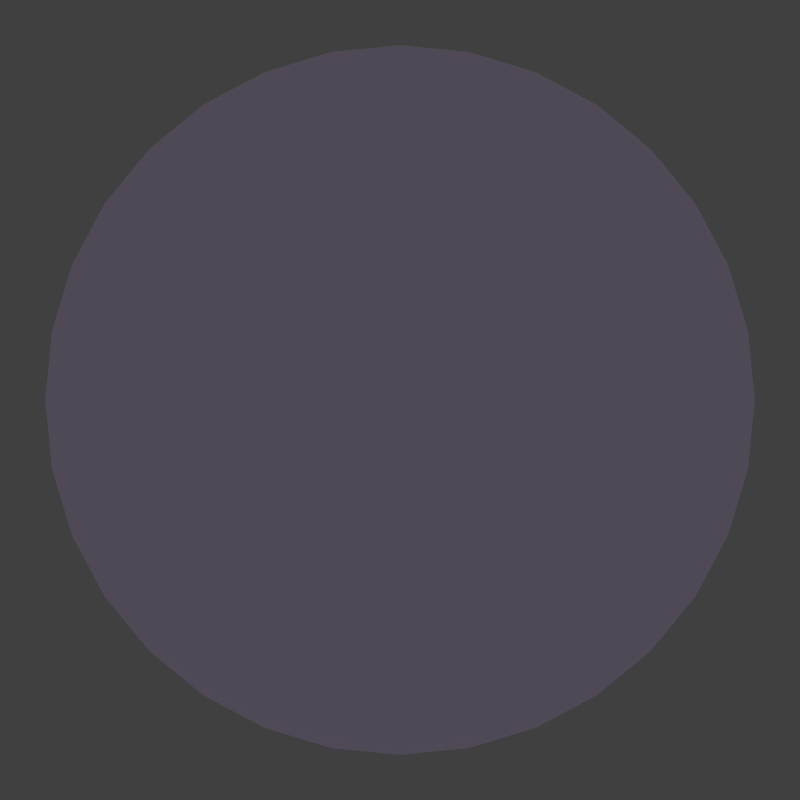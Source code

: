 # Source: star2.rendermarker.blend  (saved by Blender 2.79.0; exported with 4.5.12 LTS)
import bpy
from mathutils import Matrix  # noqa: F401  (used for matrix-valued properties, if any)

bpy.ops.wm.read_factory_settings(use_empty=True)
scene = bpy.context.scene
scene.name = 'spinner-top-approach'

# ---- collections
col_collection_1 = bpy.data.collections.new('Collection 1'); scene.collection.children.link(col_collection_1)

# ---- materials (node trees are filled in below, after node groups)
mat_sliderborderpurple_ish = bpy.data.materials.new('sliderborderpurple-ish')
mat_sliderborderpurple_ish.alpha_threshold = 0.0
mat_sliderborderpurple_ish.roughness = 0.5

# ---- material node trees
mat_sliderborderpurple_ish.use_nodes = True; mat_sliderborderpurple_ish.node_tree.nodes.clear()
_N = mat_sliderborderpurple_ish.node_tree.nodes; _L = mat_sliderborderpurple_ish.node_tree.links
n0 = _N.new('ShaderNodeBsdfTransparent'); n0.name = 'Transparent BSDF'; n0.location = (7, 181)
n1 = _N.new('ShaderNodeMixShader'); n1.name = 'Mix Shader'; n1.location = (184, 277)
n1.inputs[0].default_value = 0.9545
n2 = _N.new('ShaderNodeOutputMaterial'); n2.name = 'Material Output'; n2.location = (416, 257)
n3 = _N.new('ShaderNodeEmission'); n3.name = 'Emission'; n3.location = (10, 300)
n3.inputs[0].default_value = (0.6652, 0.4145, 1.0, 1.0)
_L.new(n1.outputs[0], n2.inputs[0])
_L.new(n3.outputs[0], n1.inputs[1])
_L.new(n0.outputs[0], n1.inputs[2])
n2.is_active_output = True

# ---- world
world_world_008 = bpy.data.worlds.new('World.008'); scene.world = world_world_008
world_world_008.color = (0.05088, 0.05088, 0.05088)
world_world_008.use_sun_shadow = False
world_world_008.sun_shadow_jitter_overblur = 0.0
world_world_008.cycles.sampling_method = 'MANUAL'

# ---- cameras
cam_camera = bpy.data.cameras.new('Camera')
cam_camera.clip_end = 100.0
cam_camera.lens = 35.0
cam_camera.sensor_width = 32.0
cam_camera.sensor_height = 18.0
cam_camera.display_size = 2.0
cam_camera.dof.focus_distance = 0.0

# ---- meshes
me_circle_003 = bpy.data.meshes.new('Circle.003')
me_circle_003.from_pydata([(0.0, 1.0, 0.0), (-0.1951, 0.9808, 0.0), (-0.3827, 0.9239, 0.0), (-0.5556, 0.8315, 0.0), (-0.7071, 0.7071, 0.0), (-0.8315, 0.5556, 0.0), (-0.9239, 0.3827, 0.0), (-0.9808, 0.1951, 0.0), (-1.0, 7.55e-08, 0.0), (-0.9808, -0.1951, 0.0), (-0.9239, -0.3827, 0.0), (-0.8315, -0.5556, 0.0), (-0.7071, -0.7071, 0.0), (-0.5556, -0.8315, 0.0), (-0.3827, -0.9239, 0.0), (-0.1951, -0.9808, 0.0), (3.258e-07, -1.0, 0.0), (0.1951, -0.9808, 0.0), (0.3827, -0.9239, 0.0), (0.5556, -0.8315, 0.0), (0.7071, -0.7071, 0.0), (0.8315, -0.5556, 0.0), (0.9239, -0.3827, 0.0), (0.9808, -0.1951, 0.0), (1.0, 9.656e-07, 0.0), (0.9808, 0.1951, 0.0), (0.9239, 0.3827, 0.0), (0.8315, 0.5556, 0.0), (0.7071, 0.7071, 0.0), (0.5556, 0.8315, 0.0), (0.3827, 0.9239, 0.0), (0.1951, 0.9808, 0.0)], [], [(1, 2, 3, 4, 5, 6, 7, 8, 9, 10, 11, 12, 13, 14, 15, 16, 17, 18, 19, 20, 21, 22, 23, 24, 25, 26, 27, 28, 29, 30, 31, 0)])
me_circle_003.materials.append(mat_sliderborderpurple_ish)
me_circle_003.use_remesh_preserve_volume = False
me_circle_003.use_remesh_preserve_attributes = False
me_circle_003.use_mirror_vertex_groups = False
me_circle_003.update()

# ---- objects
ob_circle = bpy.data.objects.new('Circle', me_circle_003)
ob_camera = bpy.data.objects.new('Camera', cam_camera)

# ---- transforms, parenting, visibility, modifiers, constraints
ob_circle.location = (0.0, 0.0, 0.0)
ob_circle.scale = (0.9038, 0.9038, 0.9038)
ob_circle.lineart.crease_threshold = 0.0
ob_camera.location = (0.0, 0.0, 2.229)
ob_camera.lineart.crease_threshold = 0.0

# ---- collection membership
col_collection_1.objects.link(ob_circle)
col_collection_1.objects.link(ob_camera)

# ---- scene / render settings (as saved in the file)
scene.camera = ob_camera
scene.frame_start = 1; scene.frame_end = 2; scene.frame_set(2)
scene.render.engine = 'CYCLES'
scene.render.image_settings.compression = 70
scene.render.resolution_x = 64
scene.render.resolution_y = 64
scene.render.fps = 30
scene.render.dither_intensity = 0.0
scene.render.film_transparent = True
scene.cycles.use_denoising = False
scene.cycles.samples = 15
scene.cycles.sampling_pattern = 'TABULATED_SOBOL'
scene.cycles.light_sampling_threshold = 0.0
scene.cycles.use_adaptive_sampling = False
scene.cycles.use_light_tree = False
scene.cycles.blur_glossy = 0.0
scene.cycles.max_bounces = 6
scene.cycles.diffuse_bounces = 6
scene.cycles.glossy_bounces = 6
scene.cycles.transmission_bounces = 6
scene.cycles.volume_bounces = 6
scene.cycles.transparent_max_bounces = 6
scene.cycles.sample_clamp_indirect = 0.0
scene.view_settings.view_transform = 'Standard'
bpy.context.view_layer.update()
